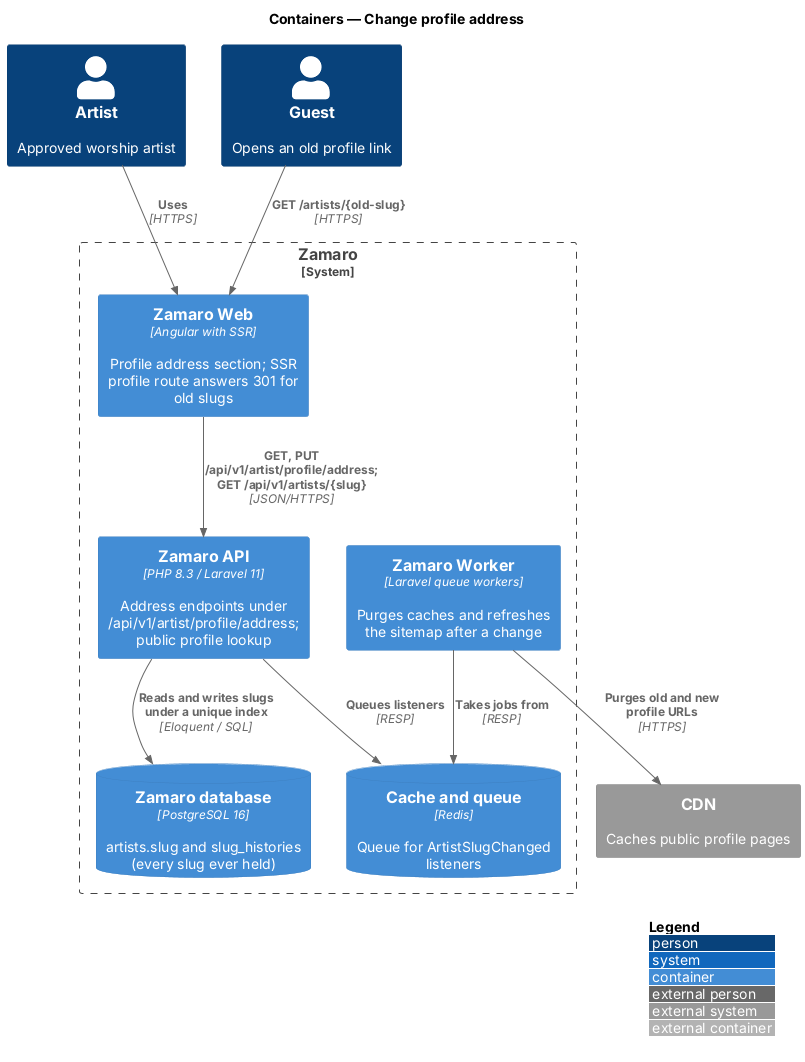

The diagram above was rendered by PlantUML. Its source (embedded in the PNG):
@startuml
!include <C4/C4_Container>
LAYOUT_WITH_LEGEND()
title Containers — Change profile address

Person(artist, "Artist", "Approved worship artist")
Person(guest, "Guest", "Opens an old profile link")
System_Ext(cdn, "CDN", "Caches public profile pages")
System_Boundary(zamaro, "Zamaro") {
  Container(web, "Zamaro Web", "Angular with SSR", "Profile address section; SSR profile route answers 301 for old slugs")
  Container(api, "Zamaro API", "PHP 8.3 / Laravel 11", "Address endpoints under /api/v1/artist/profile/address; public profile lookup")
  Container(worker, "Zamaro Worker", "Laravel queue workers", "Purges caches and refreshes the sitemap after a change")
  ContainerDb(db, "Zamaro database", "PostgreSQL 16", "artists.slug and slug_histories (every slug ever held)")
  ContainerDb(cache, "Cache and queue", "Redis", "Queue for ArtistSlugChanged listeners")
}
Rel(artist, web, "Uses", "HTTPS")
Rel(guest, web, "GET /artists/{old-slug}", "HTTPS")
Rel(web, api, "GET, PUT /api/v1/artist/profile/address; GET /api/v1/artists/{slug}", "JSON/HTTPS")
Rel(api, db, "Reads and writes slugs under a unique index", "Eloquent / SQL")
Rel(api, cache, "Queues listeners", "RESP")
Rel(worker, cache, "Takes jobs from", "RESP")
Rel(worker, cdn, "Purges old and new profile URLs", "HTTPS")
@enduml